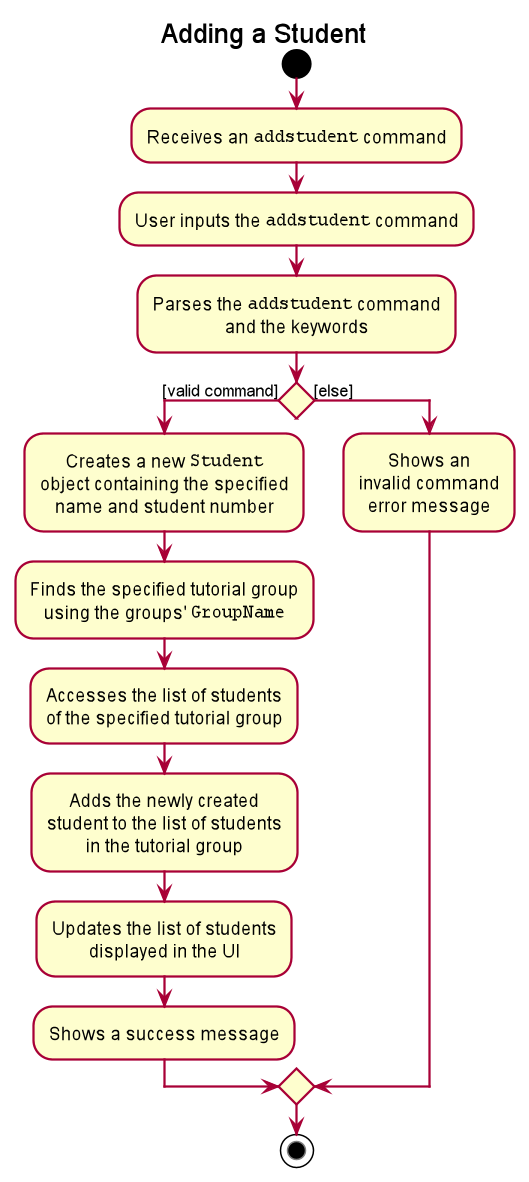

The diagram above was rendered by PlantUML. Its source (embedded in the PNG):
@startuml












skinparam BackgroundColor #FFFFFFF

skinparam Shadowing false

skinparam Class {
    FontColor #black
    BorderThickness 1
    BorderColor #FFFFFF
    StereotypeFontColor #black
    FontName Arial
}

skinparam Actor {
    FontColor #black
    BorderColor #black
    Color #black
    FontName Arial
}

skinparam Sequence {
    FontColor #black
    MessageAlign center
    BoxFontSize 15
    BoxPadding 0
    BoxFontColor #black
    FontName Arial
}

skinparam Participant {
    FontColor #black
    FontColor #black
    Padding 20
}

skinparam MinClassWidth 50
skinparam ParticipantPadding 10
skinparam Shadowing false
skinparam DefaultTextAlignment center
skinparam packageStyle Rectangle

hide footbox
hide members
hide circle

title Adding a Student

start

:Receives an ""addstudent"" command;

:User inputs the ""addstudent"" command;

:Parses the ""addstudent"" command
and the keywords;

if () then ([valid command])

    :Creates a new ""Student""
    object containing the specified
    name and student number;

    :Finds the specified tutorial group
    using the groups' ""GroupName"";

    :Accesses the list of students
    of the specified tutorial group;

    :Adds the newly created
    student to the list of students
    in the tutorial group;

    :Updates the list of students
    displayed in the UI;

    :Shows a success message;


else ([else])

    :Shows an
    invalid command
    error message;

endif

stop

@enduml